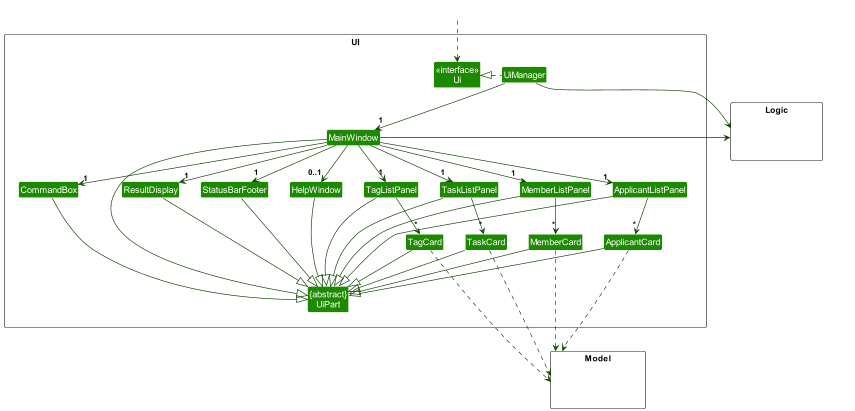

The diagram above was rendered by PlantUML. Its source (embedded in the PNG):
@startuml
!include style.puml
skinparam arrowThickness 1.1
skinparam arrowColor UI_COLOR_T4
skinparam classBackgroundColor UI_COLOR

package UI <<Rectangle>>{
Class "<<interface>>\nUi" as Ui
Class "{abstract}\nUiPart" as UiPart
Class UiManager
Class MainWindow
Class HelpWindow
Class ResultDisplay
Class MemberListPanel
Class ApplicantListPanel
Class TagListPanel
Class TaskListPanel
Class MemberCard
Class ApplicantCard
Class TagCard
Class TaskCard
Class StatusBarFooter
Class CommandBox
}

package Model <<Rectangle>> {
Class HiddenModel #FFFFFF
}

package Logic <<Rectangle>> {
Class HiddenLogic #FFFFFF
}

Class HiddenOutside #FFFFFF
HiddenOutside ..> Ui

UiManager .left.|> Ui
UiManager -down-> "1" MainWindow
MainWindow -down->  "1" CommandBox
MainWindow -down-> "1" ResultDisplay
MainWindow -down-> "1" MemberListPanel
MainWindow -down-> "1" ApplicantListPanel
MainWindow -down-> "1" TagListPanel
MainWindow -down-> "1" TaskListPanel
MainWindow -down-> "1" StatusBarFooter
MainWindow --> "0..1" HelpWindow

MemberListPanel -down-> "*" MemberCard
ApplicantListPanel -down-> "*" ApplicantCard
TagListPanel -down-> "*" TagCard
TaskListPanel -down-> "*" TaskCard

MainWindow -left-|> UiPart

ResultDisplay --|> UiPart
CommandBox --|> UiPart
MemberListPanel --|> UiPart
ApplicantListPanel --|> UiPart
TagListPanel --|> UiPart
TaskListPanel --|> UiPart
MemberCard --|> UiPart
ApplicantCard --|> UiPart
TagCard --|> UiPart
TaskCard --|> UiPart
StatusBarFooter --|> UiPart
HelpWindow --|> UiPart

MemberCard ..> Model
ApplicantCard ..> Model
TagCard ..> Model
TaskCard ..> Model

UiManager -right--> Logic
MainWindow -left-> Logic
HelpWindow -[hidden]left- CommandBox
CommandBox -[hidden]left- ResultDisplay
ResultDisplay -[hidden]left- StatusBarFooter
UI -[hidden]-----> Model

MainWindow -[hidden]-|> UiPart
@enduml